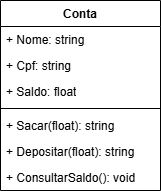

The diagram above was exported from draw.io. Its source (the exported page's mxGraphModel, read from the mxfile embedded in the PNG):
<mxGraphModel dx="1106" dy="605" grid="1" gridSize="10" guides="1" tooltips="1" connect="1" arrows="1" fold="1" page="1" pageScale="1" pageWidth="827" pageHeight="1169" math="0" shadow="0">
  <root>
    <mxCell id="0" />
    <mxCell id="1" parent="0" />
    <mxCell id="M_YrBpJ8NU-gE9PdhUNw-1" value="Conta" style="swimlane;fontStyle=1;align=center;verticalAlign=top;childLayout=stackLayout;horizontal=1;startSize=26;horizontalStack=0;resizeParent=1;resizeParentMax=0;resizeLast=0;collapsible=1;marginBottom=0;whiteSpace=wrap;html=1;" vertex="1" parent="1">
      <mxGeometry x="130" y="120" width="160" height="190" as="geometry" />
    </mxCell>
    <mxCell id="M_YrBpJ8NU-gE9PdhUNw-2" value="+ Nome: string" style="text;strokeColor=none;fillColor=none;align=left;verticalAlign=top;spacingLeft=4;spacingRight=4;overflow=hidden;rotatable=0;points=[[0,0.5],[1,0.5]];portConstraint=eastwest;whiteSpace=wrap;html=1;" vertex="1" parent="M_YrBpJ8NU-gE9PdhUNw-1">
      <mxGeometry y="26" width="160" height="26" as="geometry" />
    </mxCell>
    <mxCell id="M_YrBpJ8NU-gE9PdhUNw-5" value="+ Cpf: string" style="text;strokeColor=none;fillColor=none;align=left;verticalAlign=top;spacingLeft=4;spacingRight=4;overflow=hidden;rotatable=0;points=[[0,0.5],[1,0.5]];portConstraint=eastwest;whiteSpace=wrap;html=1;" vertex="1" parent="M_YrBpJ8NU-gE9PdhUNw-1">
      <mxGeometry y="52" width="160" height="26" as="geometry" />
    </mxCell>
    <mxCell id="M_YrBpJ8NU-gE9PdhUNw-6" value="+ Saldo: float" style="text;strokeColor=none;fillColor=none;align=left;verticalAlign=top;spacingLeft=4;spacingRight=4;overflow=hidden;rotatable=0;points=[[0,0.5],[1,0.5]];portConstraint=eastwest;whiteSpace=wrap;html=1;" vertex="1" parent="M_YrBpJ8NU-gE9PdhUNw-1">
      <mxGeometry y="78" width="160" height="26" as="geometry" />
    </mxCell>
    <mxCell id="M_YrBpJ8NU-gE9PdhUNw-3" value="" style="line;strokeWidth=1;fillColor=none;align=left;verticalAlign=middle;spacingTop=-1;spacingLeft=3;spacingRight=3;rotatable=0;labelPosition=right;points=[];portConstraint=eastwest;strokeColor=inherit;" vertex="1" parent="M_YrBpJ8NU-gE9PdhUNw-1">
      <mxGeometry y="104" width="160" height="8" as="geometry" />
    </mxCell>
    <mxCell id="M_YrBpJ8NU-gE9PdhUNw-4" value="+ Sacar(float): string" style="text;strokeColor=none;fillColor=none;align=left;verticalAlign=top;spacingLeft=4;spacingRight=4;overflow=hidden;rotatable=0;points=[[0,0.5],[1,0.5]];portConstraint=eastwest;whiteSpace=wrap;html=1;" vertex="1" parent="M_YrBpJ8NU-gE9PdhUNw-1">
      <mxGeometry y="112" width="160" height="26" as="geometry" />
    </mxCell>
    <mxCell id="M_YrBpJ8NU-gE9PdhUNw-7" value="+ Depositar(float): string" style="text;strokeColor=none;fillColor=none;align=left;verticalAlign=top;spacingLeft=4;spacingRight=4;overflow=hidden;rotatable=0;points=[[0,0.5],[1,0.5]];portConstraint=eastwest;whiteSpace=wrap;html=1;" vertex="1" parent="M_YrBpJ8NU-gE9PdhUNw-1">
      <mxGeometry y="138" width="160" height="26" as="geometry" />
    </mxCell>
    <mxCell id="M_YrBpJ8NU-gE9PdhUNw-8" value="+ ConsultarSaldo(): void" style="text;strokeColor=none;fillColor=none;align=left;verticalAlign=top;spacingLeft=4;spacingRight=4;overflow=hidden;rotatable=0;points=[[0,0.5],[1,0.5]];portConstraint=eastwest;whiteSpace=wrap;html=1;" vertex="1" parent="M_YrBpJ8NU-gE9PdhUNw-1">
      <mxGeometry y="164" width="160" height="26" as="geometry" />
    </mxCell>
  </root>
</mxGraphModel>